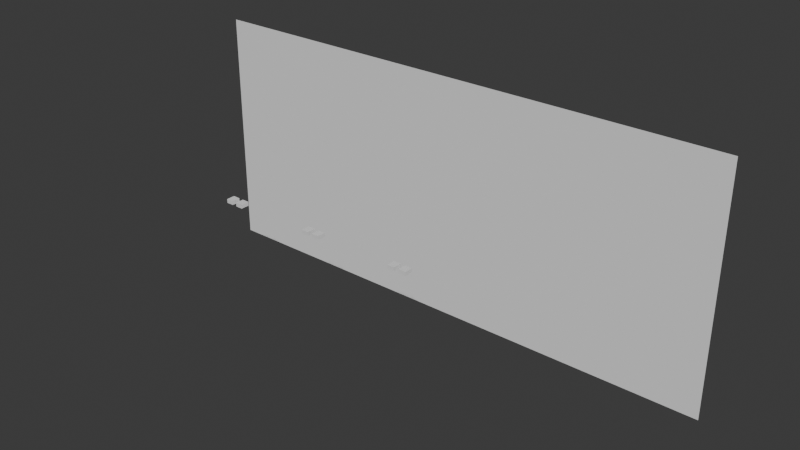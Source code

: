 # Source: Beam_group_lifecycle.blend  (saved by Blender 5.2.45; exported with 4.5.12 LTS)
import bpy
from mathutils import Matrix  # noqa: F401  (used for matrix-valued properties, if any)

bpy.ops.wm.read_factory_settings(use_empty=True)
scene = bpy.context.scene
scene.name = 'Scene'

# ---- collections
col_collection = bpy.data.collections.new('Collection'); scene.collection.children.link(col_collection)

# ---- materials (node trees are filled in below, after node groups)
mat_beam_chassis_001 = bpy.data.materials.new('Beam Chassis.001')
mat_beam_chassis_001.diffuse_color = (0.085, 0.1, 0.12, 1.0)
mat_beam_lens_001 = bpy.data.materials.new('Beam Lens.001')
mat_beam_lens_001.diffuse_color = (0.025, 0.06, 0.075, 1.0)
mat_beam_chassis_002 = bpy.data.materials.new('Beam Chassis.002')
mat_beam_chassis_002.diffuse_color = (0.085, 0.1, 0.12, 1.0)
mat_beam_lens_002 = bpy.data.materials.new('Beam Lens.002')
mat_beam_lens_002.diffuse_color = (0.025, 0.06, 0.075, 1.0)
mat_beam_chassis_003 = bpy.data.materials.new('Beam Chassis.003')
mat_beam_chassis_003.diffuse_color = (0.085, 0.1, 0.12, 1.0)
mat_beam_lens_003 = bpy.data.materials.new('Beam Lens.003')
mat_beam_lens_003.diffuse_color = (0.025, 0.06, 0.075, 1.0)
mat_beam_chassis_004 = bpy.data.materials.new('Beam Chassis.004')
mat_beam_chassis_004.diffuse_color = (0.085, 0.1, 0.12, 1.0)
mat_beam_lens_004 = bpy.data.materials.new('Beam Lens.004')
mat_beam_lens_004.diffuse_color = (0.025, 0.06, 0.075, 1.0)
mat_beam_chassis_005 = bpy.data.materials.new('Beam Chassis.005')
mat_beam_chassis_005.diffuse_color = (0.085, 0.1, 0.12, 1.0)
mat_beam_lens_005 = bpy.data.materials.new('Beam Lens.005')
mat_beam_lens_005.diffuse_color = (0.025, 0.06, 0.075, 1.0)
mat_beam_chassis_006 = bpy.data.materials.new('Beam Chassis.006')
mat_beam_chassis_006.diffuse_color = (0.085, 0.1, 0.12, 1.0)
mat_beam_lens_006 = bpy.data.materials.new('Beam Lens.006')
mat_beam_lens_006.diffuse_color = (0.025, 0.06, 0.075, 1.0)

# ---- material node trees
mat_beam_chassis_001.use_nodes = True; mat_beam_chassis_001.node_tree.nodes.clear()
_N = mat_beam_chassis_001.node_tree.nodes; _L = mat_beam_chassis_001.node_tree.links
n0 = _N.new('ShaderNodeBsdfPrincipled'); n0.name = 'Principled BSDF'; n0.location = (-200, 100)
n0.inputs[10].default_value = 0.005
n1 = _N.new('ShaderNodeOutputMaterial'); n1.name = 'Material Output'; n1.location = (200, 100)
_L.new(n0.outputs[0], n1.inputs[0])
n1.is_active_output = True
mat_beam_lens_001.use_nodes = True; mat_beam_lens_001.node_tree.nodes.clear()
_N = mat_beam_lens_001.node_tree.nodes; _L = mat_beam_lens_001.node_tree.links
n0 = _N.new('ShaderNodeBsdfPrincipled'); n0.name = 'Principled BSDF'; n0.location = (-200, 100)
n0.inputs[10].default_value = 0.005
n1 = _N.new('ShaderNodeOutputMaterial'); n1.name = 'Material Output'; n1.location = (200, 100)
_L.new(n0.outputs[0], n1.inputs[0])
n1.is_active_output = True
mat_beam_chassis_002.use_nodes = True; mat_beam_chassis_002.node_tree.nodes.clear()
_N = mat_beam_chassis_002.node_tree.nodes; _L = mat_beam_chassis_002.node_tree.links
n0 = _N.new('ShaderNodeBsdfPrincipled'); n0.name = 'Principled BSDF'; n0.location = (-200, 100)
n0.inputs[10].default_value = 0.005
n1 = _N.new('ShaderNodeOutputMaterial'); n1.name = 'Material Output'; n1.location = (200, 100)
_L.new(n0.outputs[0], n1.inputs[0])
n1.is_active_output = True
mat_beam_lens_002.use_nodes = True; mat_beam_lens_002.node_tree.nodes.clear()
_N = mat_beam_lens_002.node_tree.nodes; _L = mat_beam_lens_002.node_tree.links
n0 = _N.new('ShaderNodeBsdfPrincipled'); n0.name = 'Principled BSDF'; n0.location = (-200, 100)
n0.inputs[10].default_value = 0.005
n1 = _N.new('ShaderNodeOutputMaterial'); n1.name = 'Material Output'; n1.location = (200, 100)
_L.new(n0.outputs[0], n1.inputs[0])
n1.is_active_output = True
mat_beam_chassis_003.use_nodes = True; mat_beam_chassis_003.node_tree.nodes.clear()
_N = mat_beam_chassis_003.node_tree.nodes; _L = mat_beam_chassis_003.node_tree.links
n0 = _N.new('ShaderNodeBsdfPrincipled'); n0.name = 'Principled BSDF'; n0.location = (-200, 100)
n0.inputs[10].default_value = 0.005
n1 = _N.new('ShaderNodeOutputMaterial'); n1.name = 'Material Output'; n1.location = (200, 100)
_L.new(n0.outputs[0], n1.inputs[0])
n1.is_active_output = True
mat_beam_lens_003.use_nodes = True; mat_beam_lens_003.node_tree.nodes.clear()
_N = mat_beam_lens_003.node_tree.nodes; _L = mat_beam_lens_003.node_tree.links
n0 = _N.new('ShaderNodeBsdfPrincipled'); n0.name = 'Principled BSDF'; n0.location = (-200, 100)
n0.inputs[10].default_value = 0.005
n1 = _N.new('ShaderNodeOutputMaterial'); n1.name = 'Material Output'; n1.location = (200, 100)
_L.new(n0.outputs[0], n1.inputs[0])
n1.is_active_output = True
mat_beam_chassis_004.use_nodes = True; mat_beam_chassis_004.node_tree.nodes.clear()
_N = mat_beam_chassis_004.node_tree.nodes; _L = mat_beam_chassis_004.node_tree.links
n0 = _N.new('ShaderNodeBsdfPrincipled'); n0.name = 'Principled BSDF'; n0.location = (-200, 100)
n0.inputs[10].default_value = 0.005
n1 = _N.new('ShaderNodeOutputMaterial'); n1.name = 'Material Output'; n1.location = (200, 100)
_L.new(n0.outputs[0], n1.inputs[0])
n1.is_active_output = True
mat_beam_lens_004.use_nodes = True; mat_beam_lens_004.node_tree.nodes.clear()
_N = mat_beam_lens_004.node_tree.nodes; _L = mat_beam_lens_004.node_tree.links
n0 = _N.new('ShaderNodeBsdfPrincipled'); n0.name = 'Principled BSDF'; n0.location = (-200, 100)
n0.inputs[10].default_value = 0.005
n1 = _N.new('ShaderNodeOutputMaterial'); n1.name = 'Material Output'; n1.location = (200, 100)
_L.new(n0.outputs[0], n1.inputs[0])
n1.is_active_output = True
mat_beam_chassis_005.use_nodes = True; mat_beam_chassis_005.node_tree.nodes.clear()
_N = mat_beam_chassis_005.node_tree.nodes; _L = mat_beam_chassis_005.node_tree.links
n0 = _N.new('ShaderNodeBsdfPrincipled'); n0.name = 'Principled BSDF'; n0.location = (-200, 100)
n0.inputs[10].default_value = 0.005
n1 = _N.new('ShaderNodeOutputMaterial'); n1.name = 'Material Output'; n1.location = (200, 100)
_L.new(n0.outputs[0], n1.inputs[0])
n1.is_active_output = True
mat_beam_lens_005.use_nodes = True; mat_beam_lens_005.node_tree.nodes.clear()
_N = mat_beam_lens_005.node_tree.nodes; _L = mat_beam_lens_005.node_tree.links
n0 = _N.new('ShaderNodeBsdfPrincipled'); n0.name = 'Principled BSDF'; n0.location = (-200, 100)
n0.inputs[10].default_value = 0.005
n1 = _N.new('ShaderNodeOutputMaterial'); n1.name = 'Material Output'; n1.location = (200, 100)
_L.new(n0.outputs[0], n1.inputs[0])
n1.is_active_output = True
mat_beam_chassis_006.use_nodes = True; mat_beam_chassis_006.node_tree.nodes.clear()
_N = mat_beam_chassis_006.node_tree.nodes; _L = mat_beam_chassis_006.node_tree.links
n0 = _N.new('ShaderNodeBsdfPrincipled'); n0.name = 'Principled BSDF'; n0.location = (-200, 100)
n0.inputs[10].default_value = 0.005
n1 = _N.new('ShaderNodeOutputMaterial'); n1.name = 'Material Output'; n1.location = (200, 100)
_L.new(n0.outputs[0], n1.inputs[0])
n1.is_active_output = True
mat_beam_lens_006.use_nodes = True; mat_beam_lens_006.node_tree.nodes.clear()
_N = mat_beam_lens_006.node_tree.nodes; _L = mat_beam_lens_006.node_tree.links
n0 = _N.new('ShaderNodeBsdfPrincipled'); n0.name = 'Principled BSDF'; n0.location = (-200, 100)
n0.inputs[10].default_value = 0.005
n1 = _N.new('ShaderNodeOutputMaterial'); n1.name = 'Material Output'; n1.location = (200, 100)
_L.new(n0.outputs[0], n1.inputs[0])
n1.is_active_output = True

# ---- world
world_world = bpy.data.worlds.new('World'); scene.world = world_world
world_world.use_nodes = True; world_world.node_tree.nodes.clear()
_N = world_world.node_tree.nodes; _L = world_world.node_tree.links
n0 = _N.new('ShaderNodeOutputWorld'); n0.name = 'World Output'; n0.location = (200, 100)
n1 = _N.new('ShaderNodeBackground'); n1.name = 'Background'; n1.location = (-200, 100)
n1.inputs[0].default_value = (0.05088, 0.05088, 0.05088, 1.0)
_L.new(n1.outputs[0], n0.inputs[0])
n0.is_active_output = True
world_world.color = (0.05088, 0.05088, 0.05088)
world_world.sun_shadow_jitter_overblur = 0.0

# ---- cameras
cam_pj01_optics = bpy.data.cameras.new('PJ01 Optics')
cam_pj01_optics.sensor_fit = 'HORIZONTAL'
cam_pj01_optics.lens = 36.0
cam_pj01_optics.display_size = 0.08
cam_pj01_optics.shift_x = 0.05
cam_pj02_optics = bpy.data.cameras.new('PJ02 Optics')
cam_pj02_optics.sensor_fit = 'HORIZONTAL'
cam_pj02_optics.lens = 36.0
cam_pj02_optics.display_size = 0.08
cam_pj02_optics.shift_x = 0.05
cam_pj03_optics = bpy.data.cameras.new('PJ03 Optics')
cam_pj03_optics.sensor_fit = 'HORIZONTAL'
cam_pj03_optics.lens = 36.0
cam_pj03_optics.display_size = 0.08
cam_pj03_optics.shift_x = 0.05
cam_pj04_optics = bpy.data.cameras.new('PJ04 Optics')
cam_pj04_optics.sensor_fit = 'HORIZONTAL'
cam_pj04_optics.lens = 36.0
cam_pj04_optics.display_size = 0.08
cam_pj04_optics.shift_x = 0.05
cam_pj05_optics = bpy.data.cameras.new('PJ05 Optics')
cam_pj05_optics.sensor_fit = 'HORIZONTAL'
cam_pj05_optics.lens = 36.0
cam_pj05_optics.display_size = 0.08
cam_pj05_optics.shift_x = 0.05
cam_pj06_optics = bpy.data.cameras.new('PJ06 Optics')
cam_pj06_optics.sensor_fit = 'HORIZONTAL'
cam_pj06_optics.lens = 36.0
cam_pj06_optics.display_size = 0.08
cam_pj06_optics.shift_x = 0.05

# ---- meshes
me_receiving_wall = bpy.data.meshes.new('Receiving wall')
me_receiving_wall.from_pydata([(-10.0, 10.0, -10.0), (35.0, 10.0, -10.0), (35.0, 10.0, 10.0), (-10.0, 10.0, 10.0)], [], [(0, 1, 2, 3)])
me_receiving_wall.update()
me_pj01_body = bpy.data.meshes.new('PJ01 Body')
me_pj01_body.from_pydata([(-0.3, -0.16, 0.06), (0.3, -0.16, 0.06), (0.3, 0.16, 0.06), (-0.3, 0.16, 0.06), (-0.3, -0.16, 0.76), (0.3, -0.16, 0.76), (0.3, 0.16, 0.76), (-0.3, 0.16, 0.76), (0.105, 0.0, 0.0), (0.1014, 0.02718, 0.0), (0.09093, 0.0525, 0.0), (0.07425, 0.07425, 0.0), (0.0525, 0.09093, 0.0), (0.02718, 0.1014, 0.0), (6.429e-18, 0.105, 0.0), (-0.02718, 0.1014, 0.0), (-0.0525, 0.09093, 0.0), (-0.07425, 0.07425, 0.0), (-0.09093, 0.0525, 0.0), (-0.1014, 0.02718, 0.0), (-0.105, 1.286e-17, 0.0), (-0.1014, -0.02718, 0.0), (-0.09093, -0.0525, 0.0), (-0.07425, -0.07425, 0.0), (-0.0525, -0.09093, 0.0), (-0.02718, -0.1014, 0.0), (-1.929e-17, -0.105, 0.0), (0.02718, -0.1014, 0.0), (0.0525, -0.09093, 0.0), (0.07425, -0.07425, 0.0), (0.09093, -0.0525, 0.0), (0.1014, -0.02718, 0.0), (0.105, 0.0, 0.08), (0.1014, 0.02718, 0.08), (0.09093, 0.0525, 0.08), (0.07425, 0.07425, 0.08), (0.0525, 0.09093, 0.08), (0.02718, 0.1014, 0.08), (6.429e-18, 0.105, 0.08), (-0.02718, 0.1014, 0.08), (-0.0525, 0.09093, 0.08), (-0.07425, 0.07425, 0.08), (-0.09093, 0.0525, 0.08), (-0.1014, 0.02718, 0.08), (-0.105, 1.286e-17, 0.08), (-0.1014, -0.02718, 0.08), (-0.09093, -0.0525, 0.08), (-0.07425, -0.07425, 0.08), (-0.0525, -0.09093, 0.08), (-0.02718, -0.1014, 0.08), (-1.929e-17, -0.105, 0.08), (0.02718, -0.1014, 0.08), (0.0525, -0.09093, 0.08), (0.07425, -0.07425, 0.08), (0.09093, -0.0525, 0.08), (0.1014, -0.02718, 0.08)], [], [(0, 3, 2, 1), (4, 5, 6, 7), (0, 1, 5, 4), (1, 2, 6, 5), (2, 3, 7, 6), (3, 0, 4, 7), (8, 9, 33, 32), (9, 10, 34, 33), (10, 11, 35, 34), (11, 12, 36, 35), (12, 13, 37, 36), (13, 14, 38, 37), (14, 15, 39, 38), (15, 16, 40, 39), (16, 17, 41, 40), (17, 18, 42, 41), (18, 19, 43, 42), (19, 20, 44, 43), (20, 21, 45, 44), (21, 22, 46, 45), (22, 23, 47, 46), (23, 24, 48, 47), (24, 25, 49, 48), (25, 26, 50, 49), (26, 27, 51, 50), (27, 28, 52, 51), (28, 29, 53, 52), (29, 30, 54, 53), (30, 31, 55, 54), (31, 8, 32, 55), (8, 9, 10, 11, 12, 13, 14, 15, 16, 17, 18, 19, 20, 21, 22, 23, 24, 25, 26, 27, 28, 29, 30, 31)])
me_pj01_body.polygons.foreach_set('material_index', [0, 0, 0, 0, 0, 0, 0, 0, 0, 0, 0, 0, 0, 0, 0, 0, 0, 0, 0, 0, 0, 0, 0, 0, 0, 0, 0, 0, 0, 0, 1])
me_pj01_body.materials.append(mat_beam_chassis_001)
me_pj01_body.materials.append(mat_beam_lens_001)
me_pj01_body.update()
me_pj02_body = bpy.data.meshes.new('PJ02 Body')
me_pj02_body.from_pydata([(-0.3, -0.16, 0.06), (0.3, -0.16, 0.06), (0.3, 0.16, 0.06), (-0.3, 0.16, 0.06), (-0.3, -0.16, 0.76), (0.3, -0.16, 0.76), (0.3, 0.16, 0.76), (-0.3, 0.16, 0.76), (0.105, 0.0, 0.0), (0.1014, 0.02718, 0.0), (0.09093, 0.0525, 0.0), (0.07425, 0.07425, 0.0), (0.0525, 0.09093, 0.0), (0.02718, 0.1014, 0.0), (6.429e-18, 0.105, 0.0), (-0.02718, 0.1014, 0.0), (-0.0525, 0.09093, 0.0), (-0.07425, 0.07425, 0.0), (-0.09093, 0.0525, 0.0), (-0.1014, 0.02718, 0.0), (-0.105, 1.286e-17, 0.0), (-0.1014, -0.02718, 0.0), (-0.09093, -0.0525, 0.0), (-0.07425, -0.07425, 0.0), (-0.0525, -0.09093, 0.0), (-0.02718, -0.1014, 0.0), (-1.929e-17, -0.105, 0.0), (0.02718, -0.1014, 0.0), (0.0525, -0.09093, 0.0), (0.07425, -0.07425, 0.0), (0.09093, -0.0525, 0.0), (0.1014, -0.02718, 0.0), (0.105, 0.0, 0.08), (0.1014, 0.02718, 0.08), (0.09093, 0.0525, 0.08), (0.07425, 0.07425, 0.08), (0.0525, 0.09093, 0.08), (0.02718, 0.1014, 0.08), (6.429e-18, 0.105, 0.08), (-0.02718, 0.1014, 0.08), (-0.0525, 0.09093, 0.08), (-0.07425, 0.07425, 0.08), (-0.09093, 0.0525, 0.08), (-0.1014, 0.02718, 0.08), (-0.105, 1.286e-17, 0.08), (-0.1014, -0.02718, 0.08), (-0.09093, -0.0525, 0.08), (-0.07425, -0.07425, 0.08), (-0.0525, -0.09093, 0.08), (-0.02718, -0.1014, 0.08), (-1.929e-17, -0.105, 0.08), (0.02718, -0.1014, 0.08), (0.0525, -0.09093, 0.08), (0.07425, -0.07425, 0.08), (0.09093, -0.0525, 0.08), (0.1014, -0.02718, 0.08)], [], [(0, 3, 2, 1), (4, 5, 6, 7), (0, 1, 5, 4), (1, 2, 6, 5), (2, 3, 7, 6), (3, 0, 4, 7), (8, 9, 33, 32), (9, 10, 34, 33), (10, 11, 35, 34), (11, 12, 36, 35), (12, 13, 37, 36), (13, 14, 38, 37), (14, 15, 39, 38), (15, 16, 40, 39), (16, 17, 41, 40), (17, 18, 42, 41), (18, 19, 43, 42), (19, 20, 44, 43), (20, 21, 45, 44), (21, 22, 46, 45), (22, 23, 47, 46), (23, 24, 48, 47), (24, 25, 49, 48), (25, 26, 50, 49), (26, 27, 51, 50), (27, 28, 52, 51), (28, 29, 53, 52), (29, 30, 54, 53), (30, 31, 55, 54), (31, 8, 32, 55), (8, 9, 10, 11, 12, 13, 14, 15, 16, 17, 18, 19, 20, 21, 22, 23, 24, 25, 26, 27, 28, 29, 30, 31)])
me_pj02_body.polygons.foreach_set('material_index', [0, 0, 0, 0, 0, 0, 0, 0, 0, 0, 0, 0, 0, 0, 0, 0, 0, 0, 0, 0, 0, 0, 0, 0, 0, 0, 0, 0, 0, 0, 1])
me_pj02_body.materials.append(mat_beam_chassis_002)
me_pj02_body.materials.append(mat_beam_lens_002)
me_pj02_body.update()
me_pj03_body = bpy.data.meshes.new('PJ03 Body')
me_pj03_body.from_pydata([(-0.3, -0.16, 0.06), (0.3, -0.16, 0.06), (0.3, 0.16, 0.06), (-0.3, 0.16, 0.06), (-0.3, -0.16, 0.76), (0.3, -0.16, 0.76), (0.3, 0.16, 0.76), (-0.3, 0.16, 0.76), (0.105, 0.0, 0.0), (0.1014, 0.02718, 0.0), (0.09093, 0.0525, 0.0), (0.07425, 0.07425, 0.0), (0.0525, 0.09093, 0.0), (0.02718, 0.1014, 0.0), (6.429e-18, 0.105, 0.0), (-0.02718, 0.1014, 0.0), (-0.0525, 0.09093, 0.0), (-0.07425, 0.07425, 0.0), (-0.09093, 0.0525, 0.0), (-0.1014, 0.02718, 0.0), (-0.105, 1.286e-17, 0.0), (-0.1014, -0.02718, 0.0), (-0.09093, -0.0525, 0.0), (-0.07425, -0.07425, 0.0), (-0.0525, -0.09093, 0.0), (-0.02718, -0.1014, 0.0), (-1.929e-17, -0.105, 0.0), (0.02718, -0.1014, 0.0), (0.0525, -0.09093, 0.0), (0.07425, -0.07425, 0.0), (0.09093, -0.0525, 0.0), (0.1014, -0.02718, 0.0), (0.105, 0.0, 0.08), (0.1014, 0.02718, 0.08), (0.09093, 0.0525, 0.08), (0.07425, 0.07425, 0.08), (0.0525, 0.09093, 0.08), (0.02718, 0.1014, 0.08), (6.429e-18, 0.105, 0.08), (-0.02718, 0.1014, 0.08), (-0.0525, 0.09093, 0.08), (-0.07425, 0.07425, 0.08), (-0.09093, 0.0525, 0.08), (-0.1014, 0.02718, 0.08), (-0.105, 1.286e-17, 0.08), (-0.1014, -0.02718, 0.08), (-0.09093, -0.0525, 0.08), (-0.07425, -0.07425, 0.08), (-0.0525, -0.09093, 0.08), (-0.02718, -0.1014, 0.08), (-1.929e-17, -0.105, 0.08), (0.02718, -0.1014, 0.08), (0.0525, -0.09093, 0.08), (0.07425, -0.07425, 0.08), (0.09093, -0.0525, 0.08), (0.1014, -0.02718, 0.08)], [], [(0, 3, 2, 1), (4, 5, 6, 7), (0, 1, 5, 4), (1, 2, 6, 5), (2, 3, 7, 6), (3, 0, 4, 7), (8, 9, 33, 32), (9, 10, 34, 33), (10, 11, 35, 34), (11, 12, 36, 35), (12, 13, 37, 36), (13, 14, 38, 37), (14, 15, 39, 38), (15, 16, 40, 39), (16, 17, 41, 40), (17, 18, 42, 41), (18, 19, 43, 42), (19, 20, 44, 43), (20, 21, 45, 44), (21, 22, 46, 45), (22, 23, 47, 46), (23, 24, 48, 47), (24, 25, 49, 48), (25, 26, 50, 49), (26, 27, 51, 50), (27, 28, 52, 51), (28, 29, 53, 52), (29, 30, 54, 53), (30, 31, 55, 54), (31, 8, 32, 55), (8, 9, 10, 11, 12, 13, 14, 15, 16, 17, 18, 19, 20, 21, 22, 23, 24, 25, 26, 27, 28, 29, 30, 31)])
me_pj03_body.polygons.foreach_set('material_index', [0, 0, 0, 0, 0, 0, 0, 0, 0, 0, 0, 0, 0, 0, 0, 0, 0, 0, 0, 0, 0, 0, 0, 0, 0, 0, 0, 0, 0, 0, 1])
me_pj03_body.materials.append(mat_beam_chassis_003)
me_pj03_body.materials.append(mat_beam_lens_003)
me_pj03_body.update()
me_pj04_body = bpy.data.meshes.new('PJ04 Body')
me_pj04_body.from_pydata([(-0.3, -0.16, 0.06), (0.3, -0.16, 0.06), (0.3, 0.16, 0.06), (-0.3, 0.16, 0.06), (-0.3, -0.16, 0.76), (0.3, -0.16, 0.76), (0.3, 0.16, 0.76), (-0.3, 0.16, 0.76), (0.105, 0.0, 0.0), (0.1014, 0.02718, 0.0), (0.09093, 0.0525, 0.0), (0.07425, 0.07425, 0.0), (0.0525, 0.09093, 0.0), (0.02718, 0.1014, 0.0), (6.429e-18, 0.105, 0.0), (-0.02718, 0.1014, 0.0), (-0.0525, 0.09093, 0.0), (-0.07425, 0.07425, 0.0), (-0.09093, 0.0525, 0.0), (-0.1014, 0.02718, 0.0), (-0.105, 1.286e-17, 0.0), (-0.1014, -0.02718, 0.0), (-0.09093, -0.0525, 0.0), (-0.07425, -0.07425, 0.0), (-0.0525, -0.09093, 0.0), (-0.02718, -0.1014, 0.0), (-1.929e-17, -0.105, 0.0), (0.02718, -0.1014, 0.0), (0.0525, -0.09093, 0.0), (0.07425, -0.07425, 0.0), (0.09093, -0.0525, 0.0), (0.1014, -0.02718, 0.0), (0.105, 0.0, 0.08), (0.1014, 0.02718, 0.08), (0.09093, 0.0525, 0.08), (0.07425, 0.07425, 0.08), (0.0525, 0.09093, 0.08), (0.02718, 0.1014, 0.08), (6.429e-18, 0.105, 0.08), (-0.02718, 0.1014, 0.08), (-0.0525, 0.09093, 0.08), (-0.07425, 0.07425, 0.08), (-0.09093, 0.0525, 0.08), (-0.1014, 0.02718, 0.08), (-0.105, 1.286e-17, 0.08), (-0.1014, -0.02718, 0.08), (-0.09093, -0.0525, 0.08), (-0.07425, -0.07425, 0.08), (-0.0525, -0.09093, 0.08), (-0.02718, -0.1014, 0.08), (-1.929e-17, -0.105, 0.08), (0.02718, -0.1014, 0.08), (0.0525, -0.09093, 0.08), (0.07425, -0.07425, 0.08), (0.09093, -0.0525, 0.08), (0.1014, -0.02718, 0.08)], [], [(0, 3, 2, 1), (4, 5, 6, 7), (0, 1, 5, 4), (1, 2, 6, 5), (2, 3, 7, 6), (3, 0, 4, 7), (8, 9, 33, 32), (9, 10, 34, 33), (10, 11, 35, 34), (11, 12, 36, 35), (12, 13, 37, 36), (13, 14, 38, 37), (14, 15, 39, 38), (15, 16, 40, 39), (16, 17, 41, 40), (17, 18, 42, 41), (18, 19, 43, 42), (19, 20, 44, 43), (20, 21, 45, 44), (21, 22, 46, 45), (22, 23, 47, 46), (23, 24, 48, 47), (24, 25, 49, 48), (25, 26, 50, 49), (26, 27, 51, 50), (27, 28, 52, 51), (28, 29, 53, 52), (29, 30, 54, 53), (30, 31, 55, 54), (31, 8, 32, 55), (8, 9, 10, 11, 12, 13, 14, 15, 16, 17, 18, 19, 20, 21, 22, 23, 24, 25, 26, 27, 28, 29, 30, 31)])
me_pj04_body.polygons.foreach_set('material_index', [0, 0, 0, 0, 0, 0, 0, 0, 0, 0, 0, 0, 0, 0, 0, 0, 0, 0, 0, 0, 0, 0, 0, 0, 0, 0, 0, 0, 0, 0, 1])
me_pj04_body.materials.append(mat_beam_chassis_004)
me_pj04_body.materials.append(mat_beam_lens_004)
me_pj04_body.update()
me_pj05_body = bpy.data.meshes.new('PJ05 Body')
me_pj05_body.from_pydata([(-0.3, -0.16, 0.06), (0.3, -0.16, 0.06), (0.3, 0.16, 0.06), (-0.3, 0.16, 0.06), (-0.3, -0.16, 0.76), (0.3, -0.16, 0.76), (0.3, 0.16, 0.76), (-0.3, 0.16, 0.76), (0.105, 0.0, 0.0), (0.1014, 0.02718, 0.0), (0.09093, 0.0525, 0.0), (0.07425, 0.07425, 0.0), (0.0525, 0.09093, 0.0), (0.02718, 0.1014, 0.0), (6.429e-18, 0.105, 0.0), (-0.02718, 0.1014, 0.0), (-0.0525, 0.09093, 0.0), (-0.07425, 0.07425, 0.0), (-0.09093, 0.0525, 0.0), (-0.1014, 0.02718, 0.0), (-0.105, 1.286e-17, 0.0), (-0.1014, -0.02718, 0.0), (-0.09093, -0.0525, 0.0), (-0.07425, -0.07425, 0.0), (-0.0525, -0.09093, 0.0), (-0.02718, -0.1014, 0.0), (-1.929e-17, -0.105, 0.0), (0.02718, -0.1014, 0.0), (0.0525, -0.09093, 0.0), (0.07425, -0.07425, 0.0), (0.09093, -0.0525, 0.0), (0.1014, -0.02718, 0.0), (0.105, 0.0, 0.08), (0.1014, 0.02718, 0.08), (0.09093, 0.0525, 0.08), (0.07425, 0.07425, 0.08), (0.0525, 0.09093, 0.08), (0.02718, 0.1014, 0.08), (6.429e-18, 0.105, 0.08), (-0.02718, 0.1014, 0.08), (-0.0525, 0.09093, 0.08), (-0.07425, 0.07425, 0.08), (-0.09093, 0.0525, 0.08), (-0.1014, 0.02718, 0.08), (-0.105, 1.286e-17, 0.08), (-0.1014, -0.02718, 0.08), (-0.09093, -0.0525, 0.08), (-0.07425, -0.07425, 0.08), (-0.0525, -0.09093, 0.08), (-0.02718, -0.1014, 0.08), (-1.929e-17, -0.105, 0.08), (0.02718, -0.1014, 0.08), (0.0525, -0.09093, 0.08), (0.07425, -0.07425, 0.08), (0.09093, -0.0525, 0.08), (0.1014, -0.02718, 0.08)], [], [(0, 3, 2, 1), (4, 5, 6, 7), (0, 1, 5, 4), (1, 2, 6, 5), (2, 3, 7, 6), (3, 0, 4, 7), (8, 9, 33, 32), (9, 10, 34, 33), (10, 11, 35, 34), (11, 12, 36, 35), (12, 13, 37, 36), (13, 14, 38, 37), (14, 15, 39, 38), (15, 16, 40, 39), (16, 17, 41, 40), (17, 18, 42, 41), (18, 19, 43, 42), (19, 20, 44, 43), (20, 21, 45, 44), (21, 22, 46, 45), (22, 23, 47, 46), (23, 24, 48, 47), (24, 25, 49, 48), (25, 26, 50, 49), (26, 27, 51, 50), (27, 28, 52, 51), (28, 29, 53, 52), (29, 30, 54, 53), (30, 31, 55, 54), (31, 8, 32, 55), (8, 9, 10, 11, 12, 13, 14, 15, 16, 17, 18, 19, 20, 21, 22, 23, 24, 25, 26, 27, 28, 29, 30, 31)])
me_pj05_body.polygons.foreach_set('material_index', [0, 0, 0, 0, 0, 0, 0, 0, 0, 0, 0, 0, 0, 0, 0, 0, 0, 0, 0, 0, 0, 0, 0, 0, 0, 0, 0, 0, 0, 0, 1])
me_pj05_body.materials.append(mat_beam_chassis_005)
me_pj05_body.materials.append(mat_beam_lens_005)
me_pj05_body.update()
me_pj06_body = bpy.data.meshes.new('PJ06 Body')
me_pj06_body.from_pydata([(-0.3, -0.16, 0.06), (0.3, -0.16, 0.06), (0.3, 0.16, 0.06), (-0.3, 0.16, 0.06), (-0.3, -0.16, 0.76), (0.3, -0.16, 0.76), (0.3, 0.16, 0.76), (-0.3, 0.16, 0.76), (0.105, 0.0, 0.0), (0.1014, 0.02718, 0.0), (0.09093, 0.0525, 0.0), (0.07425, 0.07425, 0.0), (0.0525, 0.09093, 0.0), (0.02718, 0.1014, 0.0), (6.429e-18, 0.105, 0.0), (-0.02718, 0.1014, 0.0), (-0.0525, 0.09093, 0.0), (-0.07425, 0.07425, 0.0), (-0.09093, 0.0525, 0.0), (-0.1014, 0.02718, 0.0), (-0.105, 1.286e-17, 0.0), (-0.1014, -0.02718, 0.0), (-0.09093, -0.0525, 0.0), (-0.07425, -0.07425, 0.0), (-0.0525, -0.09093, 0.0), (-0.02718, -0.1014, 0.0), (-1.929e-17, -0.105, 0.0), (0.02718, -0.1014, 0.0), (0.0525, -0.09093, 0.0), (0.07425, -0.07425, 0.0), (0.09093, -0.0525, 0.0), (0.1014, -0.02718, 0.0), (0.105, 0.0, 0.08), (0.1014, 0.02718, 0.08), (0.09093, 0.0525, 0.08), (0.07425, 0.07425, 0.08), (0.0525, 0.09093, 0.08), (0.02718, 0.1014, 0.08), (6.429e-18, 0.105, 0.08), (-0.02718, 0.1014, 0.08), (-0.0525, 0.09093, 0.08), (-0.07425, 0.07425, 0.08), (-0.09093, 0.0525, 0.08), (-0.1014, 0.02718, 0.08), (-0.105, 1.286e-17, 0.08), (-0.1014, -0.02718, 0.08), (-0.09093, -0.0525, 0.08), (-0.07425, -0.07425, 0.08), (-0.0525, -0.09093, 0.08), (-0.02718, -0.1014, 0.08), (-1.929e-17, -0.105, 0.08), (0.02718, -0.1014, 0.08), (0.0525, -0.09093, 0.08), (0.07425, -0.07425, 0.08), (0.09093, -0.0525, 0.08), (0.1014, -0.02718, 0.08)], [], [(0, 3, 2, 1), (4, 5, 6, 7), (0, 1, 5, 4), (1, 2, 6, 5), (2, 3, 7, 6), (3, 0, 4, 7), (8, 9, 33, 32), (9, 10, 34, 33), (10, 11, 35, 34), (11, 12, 36, 35), (12, 13, 37, 36), (13, 14, 38, 37), (14, 15, 39, 38), (15, 16, 40, 39), (16, 17, 41, 40), (17, 18, 42, 41), (18, 19, 43, 42), (19, 20, 44, 43), (20, 21, 45, 44), (21, 22, 46, 45), (22, 23, 47, 46), (23, 24, 48, 47), (24, 25, 49, 48), (25, 26, 50, 49), (26, 27, 51, 50), (27, 28, 52, 51), (28, 29, 53, 52), (29, 30, 54, 53), (30, 31, 55, 54), (31, 8, 32, 55), (8, 9, 10, 11, 12, 13, 14, 15, 16, 17, 18, 19, 20, 21, 22, 23, 24, 25, 26, 27, 28, 29, 30, 31)])
me_pj06_body.polygons.foreach_set('material_index', [0, 0, 0, 0, 0, 0, 0, 0, 0, 0, 0, 0, 0, 0, 0, 0, 0, 0, 0, 0, 0, 0, 0, 0, 0, 0, 0, 0, 0, 0, 1])
me_pj06_body.materials.append(mat_beam_chassis_006)
me_pj06_body.materials.append(mat_beam_lens_006)
me_pj06_body.update()

# ---- objects
ob_receiving_wall = bpy.data.objects.new('Receiving wall', me_receiving_wall)
ob_bg01 = bpy.data.objects.new('BG01', None)
ob_bg01___pj01_layout = bpy.data.objects.new('BG01 · PJ01 Layout', None)
ob_bg01___pj02_layout = bpy.data.objects.new('BG01 · PJ02 Layout', None)
ob_bg01___pj03_layout = bpy.data.objects.new('BG01 · PJ03 Layout', None)
ob_bg02 = bpy.data.objects.new('BG02', None)
ob_bg02___pj04_layout = bpy.data.objects.new('BG02 · PJ04 Layout', None)
ob_bg02___pj05_layout = bpy.data.objects.new('BG02 · PJ05 Layout', None)
ob_bg02___pj06_layout = bpy.data.objects.new('BG02 · PJ06 Layout', None)
ob_pj01 = bpy.data.objects.new('PJ01', me_pj01_body)
ob_pj01___optics = bpy.data.objects.new('PJ01 · Optics', cam_pj01_optics)
ob_pj02 = bpy.data.objects.new('PJ02', me_pj02_body)
ob_pj02___optics = bpy.data.objects.new('PJ02 · Optics', cam_pj02_optics)
ob_pj03 = bpy.data.objects.new('PJ03', me_pj03_body)
ob_pj03___optics = bpy.data.objects.new('PJ03 · Optics', cam_pj03_optics)
ob_pj04 = bpy.data.objects.new('PJ04', me_pj04_body)
ob_pj04___optics = bpy.data.objects.new('PJ04 · Optics', cam_pj04_optics)
ob_pj05 = bpy.data.objects.new('PJ05', me_pj05_body)
ob_pj05___optics = bpy.data.objects.new('PJ05 · Optics', cam_pj05_optics)
ob_pj06 = bpy.data.objects.new('PJ06', me_pj06_body)
ob_pj06___optics = bpy.data.objects.new('PJ06 · Optics', cam_pj06_optics)

# ---- transforms, parenting, visibility, modifiers, constraints
ob_receiving_wall.location = (0.0, 0.0, 0.0)
ob_bg01.location = (0.0, 0.0, 0.0)
ob_bg01.rotation_euler = (1.571, -0.0, 0.0)
ob_bg01.lock_scale = (True, True, True)
ob_bg01.empty_display_size = 0.5
ob_bg01___pj01_layout.parent = ob_bg01
ob_bg01___pj01_layout.location = (0.0, 0.0, 0.0)
ob_bg01___pj01_layout.empty_display_size = 0.01
ob_bg01___pj01_layout.hide_select = True
ob_bg01___pj02_layout.parent = ob_bg01
ob_bg01___pj02_layout.location = (8.0, 0.0, 0.0)
ob_bg01___pj02_layout.empty_display_size = 0.01
ob_bg01___pj02_layout.hide_select = True
ob_bg01___pj03_layout.parent = ob_bg01
ob_bg01___pj03_layout.location = (16.0, 0.0, 0.0)
ob_bg01___pj03_layout.empty_display_size = 0.01
ob_bg01___pj03_layout.hide_select = True
ob_bg02.location = (1.0, 0.0, 0.0)
ob_bg02.rotation_euler = (1.571, -0.0, 0.0)
ob_bg02.lock_scale = (True, True, True)
ob_bg02.empty_display_size = 0.5
ob_bg02___pj04_layout.parent = ob_bg02
ob_bg02___pj04_layout.location = (0.0, 0.0, 0.0)
ob_bg02___pj04_layout.empty_display_size = 0.01
ob_bg02___pj04_layout.hide_select = True
ob_bg02___pj05_layout.parent = ob_bg02
ob_bg02___pj05_layout.location = (8.0, 0.0, 0.0)
ob_bg02___pj05_layout.empty_display_size = 0.01
ob_bg02___pj05_layout.hide_select = True
ob_bg02___pj06_layout.parent = ob_bg02
ob_bg02___pj06_layout.location = (16.0, 0.0, 0.0)
ob_bg02___pj06_layout.empty_display_size = 0.01
ob_bg02___pj06_layout.hide_select = True
ob_pj01.parent = ob_bg01___pj01_layout
ob_pj01.location = (0.0, 0.0, 0.0)
ob_pj01.lock_scale = (True, True, True)
ob_pj01.color = (0.77, 0.39, 0.36, 1.0)
ob_pj01___optics.parent = ob_pj01
ob_pj01___optics.location = (0.0, 0.0, 0.0)
ob_pj01___optics.hide_select = True
ob_pj01___optics.hide_render = True
ob_pj02.parent = ob_bg01___pj02_layout
ob_pj02.location = (0.0, 0.0, 0.0)
ob_pj02.lock_scale = (True, True, True)
ob_pj02.color = (0.44, 0.65, 0.49, 1.0)
ob_pj02___optics.parent = ob_pj02
ob_pj02___optics.location = (0.0, 0.0, 0.0)
ob_pj02___optics.hide_select = True
ob_pj02___optics.hide_render = True
ob_pj03.parent = ob_bg01___pj03_layout
ob_pj03.location = (0.15, 0.0, 0.0)
ob_pj03.lock_scale = (True, True, True)
ob_pj03.color = (0.4, 0.58, 0.76, 1.0)
ob_pj03___optics.parent = ob_pj03
ob_pj03___optics.location = (0.0, 0.0, 0.0)
ob_pj03___optics.hide_select = True
ob_pj03___optics.hide_render = True
ob_pj04.parent = ob_bg02___pj04_layout
ob_pj04.location = (0.0, 0.0, 0.0)
ob_pj04.lock_scale = (True, True, True)
ob_pj04.color = (0.43, 0.72, 0.72, 1.0)
ob_pj04___optics.parent = ob_pj04
ob_pj04___optics.location = (0.0, 0.0, 0.0)
ob_pj04___optics.hide_select = True
ob_pj04___optics.hide_render = True
ob_pj05.parent = ob_bg02___pj05_layout
ob_pj05.location = (0.0, 0.0, 0.0)
ob_pj05.lock_scale = (True, True, True)
ob_pj05.color = (0.69, 0.46, 0.65, 1.0)
ob_pj05___optics.parent = ob_pj05
ob_pj05___optics.location = (0.0, 0.0, 0.0)
ob_pj05___optics.hide_select = True
ob_pj05___optics.hide_render = True
ob_pj06.parent = ob_bg02___pj06_layout
ob_pj06.location = (0.15, 0.0, 0.0)
ob_pj06.lock_scale = (True, True, True)
ob_pj06.color = (0.78, 0.68, 0.36, 1.0)
ob_pj06___optics.parent = ob_pj06
ob_pj06___optics.location = (0.0, 0.0, 0.0)
ob_pj06___optics.hide_select = True
ob_pj06___optics.hide_render = True

# ---- collection membership
scene.collection.objects.link(ob_receiving_wall)
scene.collection.objects.link(ob_bg01)
scene.collection.objects.link(ob_bg01___pj01_layout)
scene.collection.objects.link(ob_bg01___pj02_layout)
scene.collection.objects.link(ob_bg01___pj03_layout)
scene.collection.objects.link(ob_bg02)
scene.collection.objects.link(ob_bg02___pj04_layout)
scene.collection.objects.link(ob_bg02___pj05_layout)
scene.collection.objects.link(ob_bg02___pj06_layout)
col_collection.objects.link(ob_pj01)
col_collection.objects.link(ob_pj01___optics)
col_collection.objects.link(ob_pj02)
col_collection.objects.link(ob_pj02___optics)
col_collection.objects.link(ob_pj03)
col_collection.objects.link(ob_pj03___optics)
col_collection.objects.link(ob_pj04)
col_collection.objects.link(ob_pj04___optics)
col_collection.objects.link(ob_pj05)
col_collection.objects.link(ob_pj05___optics)
col_collection.objects.link(ob_pj06)
col_collection.objects.link(ob_pj06___optics)

# ---- scene / render settings (as saved in the file)
scene.frame_start = 1; scene.frame_end = 250; scene.frame_set(1)
scene.render.engine = 'BLENDER_EEVEE_NEXT'
scene.render.bake_bias = 0.0
scene.render.bake_samples = 0
scene.render.compositor_device = 'GPU'
scene.eevee.use_volume_custom_range = False
scene.eevee.fast_gi_thickness_near = 0.1
scene.eevee.fast_gi_thickness_far = 0.0
scene.eevee.ray_tracing_options.screen_trace_thickness = 0.1
bpy.context.view_layer.update()

# ---- added for rendering (the .blend has no active camera and no usable light): camera, sun
cam_auto = bpy.data.cameras.new('AutoCamera')
cam_auto.lens = 50.0
cam_auto.sensor_width = 36.0
cam_auto.clip_end = 1000.0
ob_auto_camera = bpy.data.objects.new('AutoCamera', cam_auto)
scene.collection.objects.link(ob_auto_camera)
ob_auto_camera.location = (59.137, -51.3444, 37.3096)
ob_auto_camera.rotation_euler = (1.09748, -7.21219e-08, 0.694738)
scene.camera = ob_auto_camera
light_auto_sun = bpy.data.lights.new('AutoSun', 'SUN')
light_auto_sun.energy = 3.0
light_auto_sun.angle = 0.0523599
ob_auto_sun = bpy.data.objects.new('AutoSun', light_auto_sun)
scene.collection.objects.link(ob_auto_sun)
ob_auto_sun.rotation_euler = (0.872665, 0.174533, 0.523599)
bpy.context.view_layer.update()
